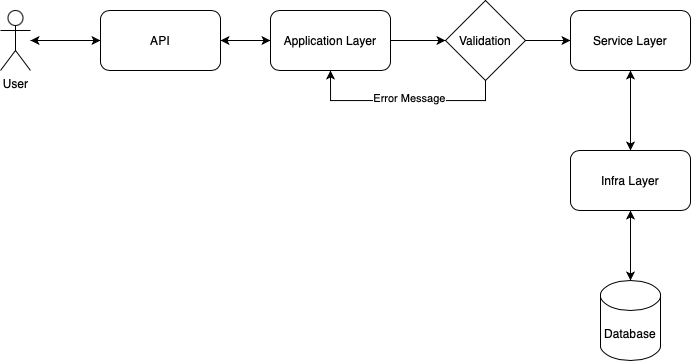

The diagram above was exported from draw.io. Its source (the exported page's mxGraphModel, read from the mxfile embedded in the PNG):
<mxGraphModel dx="1113" dy="759" grid="1" gridSize="10" guides="1" tooltips="1" connect="1" arrows="1" fold="1" page="1" pageScale="1" pageWidth="1169" pageHeight="827" math="0" shadow="0">
  <root>
    <mxCell id="0" />
    <mxCell id="1" parent="0" />
    <mxCell id="350j0KFgsIfit28VsHzn-19" style="edgeStyle=orthogonalEdgeStyle;rounded=0;orthogonalLoop=1;jettySize=auto;html=1;entryX=0.5;entryY=1;entryDx=0;entryDy=0;" edge="1" parent="1" source="350j0KFgsIfit28VsHzn-1" target="350j0KFgsIfit28VsHzn-9">
      <mxGeometry relative="1" as="geometry" />
    </mxCell>
    <mxCell id="350j0KFgsIfit28VsHzn-1" value="Database" style="shape=cylinder3;whiteSpace=wrap;html=1;boundedLbl=1;backgroundOutline=1;size=15;" vertex="1" parent="1">
      <mxGeometry x="660" y="460" width="60" height="80" as="geometry" />
    </mxCell>
    <mxCell id="350j0KFgsIfit28VsHzn-6" value="" style="edgeStyle=orthogonalEdgeStyle;rounded=0;orthogonalLoop=1;jettySize=auto;html=1;" edge="1" parent="1" source="350j0KFgsIfit28VsHzn-2" target="350j0KFgsIfit28VsHzn-5">
      <mxGeometry relative="1" as="geometry" />
    </mxCell>
    <mxCell id="350j0KFgsIfit28VsHzn-16" style="edgeStyle=orthogonalEdgeStyle;rounded=0;orthogonalLoop=1;jettySize=auto;html=1;" edge="1" parent="1" source="350j0KFgsIfit28VsHzn-2" target="350j0KFgsIfit28VsHzn-3">
      <mxGeometry relative="1" as="geometry" />
    </mxCell>
    <mxCell id="350j0KFgsIfit28VsHzn-2" value="API" style="rounded=1;whiteSpace=wrap;html=1;" vertex="1" parent="1">
      <mxGeometry x="160" y="190" width="120" height="60" as="geometry" />
    </mxCell>
    <mxCell id="350j0KFgsIfit28VsHzn-4" style="edgeStyle=orthogonalEdgeStyle;rounded=0;orthogonalLoop=1;jettySize=auto;html=1;" edge="1" parent="1" source="350j0KFgsIfit28VsHzn-3" target="350j0KFgsIfit28VsHzn-2">
      <mxGeometry relative="1" as="geometry" />
    </mxCell>
    <mxCell id="350j0KFgsIfit28VsHzn-3" value="User" style="shape=umlActor;verticalLabelPosition=bottom;verticalAlign=top;html=1;outlineConnect=0;" vertex="1" parent="1">
      <mxGeometry x="60" y="190" width="30" height="60" as="geometry" />
    </mxCell>
    <mxCell id="350j0KFgsIfit28VsHzn-23" style="edgeStyle=orthogonalEdgeStyle;rounded=0;orthogonalLoop=1;jettySize=auto;html=1;" edge="1" parent="1" source="350j0KFgsIfit28VsHzn-5" target="350j0KFgsIfit28VsHzn-13">
      <mxGeometry relative="1" as="geometry" />
    </mxCell>
    <mxCell id="350j0KFgsIfit28VsHzn-26" style="edgeStyle=orthogonalEdgeStyle;rounded=0;orthogonalLoop=1;jettySize=auto;html=1;" edge="1" parent="1" source="350j0KFgsIfit28VsHzn-5" target="350j0KFgsIfit28VsHzn-2">
      <mxGeometry relative="1" as="geometry" />
    </mxCell>
    <mxCell id="350j0KFgsIfit28VsHzn-5" value="Application Layer" style="whiteSpace=wrap;html=1;rounded=1;" vertex="1" parent="1">
      <mxGeometry x="330" y="190" width="120" height="60" as="geometry" />
    </mxCell>
    <mxCell id="350j0KFgsIfit28VsHzn-10" value="" style="edgeStyle=orthogonalEdgeStyle;rounded=0;orthogonalLoop=1;jettySize=auto;html=1;" edge="1" parent="1" source="350j0KFgsIfit28VsHzn-7" target="350j0KFgsIfit28VsHzn-9">
      <mxGeometry relative="1" as="geometry" />
    </mxCell>
    <mxCell id="350j0KFgsIfit28VsHzn-7" value="Service Layer" style="whiteSpace=wrap;html=1;rounded=1;" vertex="1" parent="1">
      <mxGeometry x="630" y="190" width="120" height="60" as="geometry" />
    </mxCell>
    <mxCell id="350j0KFgsIfit28VsHzn-11" value="" style="edgeStyle=orthogonalEdgeStyle;rounded=0;orthogonalLoop=1;jettySize=auto;html=1;exitX=0.5;exitY=1;exitDx=0;exitDy=0;" edge="1" parent="1" source="350j0KFgsIfit28VsHzn-9" target="350j0KFgsIfit28VsHzn-1">
      <mxGeometry relative="1" as="geometry" />
    </mxCell>
    <mxCell id="350j0KFgsIfit28VsHzn-18" style="edgeStyle=orthogonalEdgeStyle;rounded=0;orthogonalLoop=1;jettySize=auto;html=1;" edge="1" parent="1" source="350j0KFgsIfit28VsHzn-9" target="350j0KFgsIfit28VsHzn-7">
      <mxGeometry relative="1" as="geometry" />
    </mxCell>
    <mxCell id="350j0KFgsIfit28VsHzn-9" value="Infra Layer" style="whiteSpace=wrap;html=1;rounded=1;" vertex="1" parent="1">
      <mxGeometry x="630" y="330" width="120" height="60" as="geometry" />
    </mxCell>
    <mxCell id="350j0KFgsIfit28VsHzn-17" style="edgeStyle=orthogonalEdgeStyle;rounded=0;orthogonalLoop=1;jettySize=auto;html=1;exitX=1;exitY=0.5;exitDx=0;exitDy=0;" edge="1" parent="1" source="350j0KFgsIfit28VsHzn-13" target="350j0KFgsIfit28VsHzn-7">
      <mxGeometry relative="1" as="geometry" />
    </mxCell>
    <mxCell id="350j0KFgsIfit28VsHzn-24" style="edgeStyle=orthogonalEdgeStyle;rounded=0;orthogonalLoop=1;jettySize=auto;html=1;exitX=0.5;exitY=1;exitDx=0;exitDy=0;entryX=0.5;entryY=1;entryDx=0;entryDy=0;" edge="1" parent="1" source="350j0KFgsIfit28VsHzn-13" target="350j0KFgsIfit28VsHzn-5">
      <mxGeometry relative="1" as="geometry" />
    </mxCell>
    <mxCell id="350j0KFgsIfit28VsHzn-25" value="Error Message" style="edgeLabel;html=1;align=center;verticalAlign=middle;resizable=0;points=[];" vertex="1" connectable="0" parent="350j0KFgsIfit28VsHzn-24">
      <mxGeometry x="-0.0536" y="-3" relative="1" as="geometry">
        <mxPoint as="offset" />
      </mxGeometry>
    </mxCell>
    <mxCell id="350j0KFgsIfit28VsHzn-13" value="Validation" style="rhombus;whiteSpace=wrap;html=1;" vertex="1" parent="1">
      <mxGeometry x="505" y="180" width="80" height="80" as="geometry" />
    </mxCell>
  </root>
</mxGraphModel>